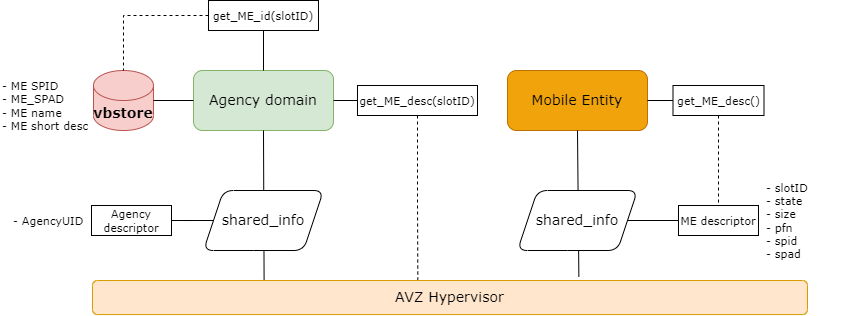

The diagram above was exported from draw.io. Its source (the exported page's mxGraphModel, read from the mxfile embedded in the PNG):
<mxGraphModel dx="1068" dy="431" grid="1" gridSize="10" guides="1" tooltips="1" connect="1" arrows="1" fold="1" page="1" pageScale="1" pageWidth="827" pageHeight="1169" math="0" shadow="0">
  <root>
    <mxCell id="hu6eLaOJEmwDr0j5OtgB-0" />
    <mxCell id="hu6eLaOJEmwDr0j5OtgB-1" parent="hu6eLaOJEmwDr0j5OtgB-0" />
    <mxCell id="hu6eLaOJEmwDr0j5OtgB-3" value="Agency domain" style="rounded=1;whiteSpace=wrap;html=1;fontFamily=Verdana;fontSize=14;fillColor=#d5e8d4;strokeColor=#82b366;" parent="hu6eLaOJEmwDr0j5OtgB-1" vertex="1">
      <mxGeometry x="206" y="190" width="140" height="60" as="geometry" />
    </mxCell>
    <mxCell id="hu6eLaOJEmwDr0j5OtgB-5" value="AVZ Hypervisor" style="rounded=1;whiteSpace=wrap;html=1;fontFamily=Verdana;fontSize=14;fillColor=#ffe6cc;strokeColor=#d79b00;" parent="hu6eLaOJEmwDr0j5OtgB-1" vertex="1">
      <mxGeometry x="105" y="400" width="715" height="34.05" as="geometry" />
    </mxCell>
    <mxCell id="hu6eLaOJEmwDr0j5OtgB-6" value="Mobile Entity" style="rounded=1;whiteSpace=wrap;html=1;fontFamily=Verdana;fontSize=14;fillColor=#f0a30a;fontColor=#000000;strokeColor=#BD7000;" parent="hu6eLaOJEmwDr0j5OtgB-1" vertex="1">
      <mxGeometry x="520" y="190" width="140" height="60" as="geometry" />
    </mxCell>
    <mxCell id="hu6eLaOJEmwDr0j5OtgB-7" value="" style="endArrow=none;html=1;rounded=0;fontFamily=Verdana;fontSize=14;fontColor=default;entryX=0.5;entryY=1;entryDx=0;entryDy=0;exitX=0.24;exitY=-0.015;exitDx=0;exitDy=0;exitPerimeter=0;" parent="hu6eLaOJEmwDr0j5OtgB-1" source="hu6eLaOJEmwDr0j5OtgB-5" target="hu6eLaOJEmwDr0j5OtgB-3" edge="1">
      <mxGeometry width="50" height="50" relative="1" as="geometry">
        <mxPoint x="276.20000000000005" y="428.0200000000001" as="sourcePoint" />
        <mxPoint x="496" y="440" as="targetPoint" />
      </mxGeometry>
    </mxCell>
    <mxCell id="hu6eLaOJEmwDr0j5OtgB-11" value="shared_info" style="shape=parallelogram;perimeter=parallelogramPerimeter;whiteSpace=wrap;html=1;fixedSize=1;rounded=1;fontFamily=Verdana;fontSize=14;fontColor=default;strokeColor=default;fillColor=default;" parent="hu6eLaOJEmwDr0j5OtgB-1" vertex="1">
      <mxGeometry x="216" y="310" width="120" height="60" as="geometry" />
    </mxCell>
    <mxCell id="hu6eLaOJEmwDr0j5OtgB-13" value="" style="endArrow=none;html=1;rounded=0;fontFamily=Verdana;fontSize=14;fontColor=default;entryX=0.5;entryY=1;entryDx=0;entryDy=0;exitX=0.699;exitY=-0.12;exitDx=0;exitDy=0;exitPerimeter=0;" parent="hu6eLaOJEmwDr0j5OtgB-1" target="hu6eLaOJEmwDr0j5OtgB-6" edge="1">
      <mxGeometry width="50" height="50" relative="1" as="geometry">
        <mxPoint x="591.3699999999999" y="396.4" as="sourcePoint" />
        <mxPoint x="450" y="430" as="targetPoint" />
      </mxGeometry>
    </mxCell>
    <mxCell id="hu6eLaOJEmwDr0j5OtgB-25" style="edgeStyle=orthogonalEdgeStyle;rounded=0;orthogonalLoop=1;jettySize=auto;html=1;exitX=1;exitY=0.5;exitDx=0;exitDy=0;fontFamily=Verdana;fontSize=11;fontColor=default;endArrow=none;endFill=0;" parent="hu6eLaOJEmwDr0j5OtgB-1" source="hu6eLaOJEmwDr0j5OtgB-14" target="hu6eLaOJEmwDr0j5OtgB-24" edge="1">
      <mxGeometry relative="1" as="geometry" />
    </mxCell>
    <mxCell id="hu6eLaOJEmwDr0j5OtgB-14" value="shared_info" style="shape=parallelogram;perimeter=parallelogramPerimeter;whiteSpace=wrap;html=1;fixedSize=1;rounded=1;fontFamily=Verdana;fontSize=14;fontColor=default;strokeColor=default;fillColor=default;" parent="hu6eLaOJEmwDr0j5OtgB-1" vertex="1">
      <mxGeometry x="530" y="310" width="120" height="60" as="geometry" />
    </mxCell>
    <mxCell id="hu6eLaOJEmwDr0j5OtgB-18" value="vbstore" style="shape=cylinder3;whiteSpace=wrap;html=1;boundedLbl=1;backgroundOutline=1;size=15;rounded=1;fontFamily=Verdana;fontSize=14;strokeColor=#b85450;fillColor=#f8cecc;fontStyle=1" parent="hu6eLaOJEmwDr0j5OtgB-1" vertex="1">
      <mxGeometry x="106" y="190" width="60" height="60" as="geometry" />
    </mxCell>
    <mxCell id="hu6eLaOJEmwDr0j5OtgB-22" value="" style="endArrow=none;html=1;rounded=0;fontFamily=Verdana;fontSize=14;fontColor=default;entryX=0;entryY=0.5;entryDx=0;entryDy=0;exitX=1;exitY=0.5;exitDx=0;exitDy=0;exitPerimeter=0;" parent="hu6eLaOJEmwDr0j5OtgB-1" source="hu6eLaOJEmwDr0j5OtgB-18" target="hu6eLaOJEmwDr0j5OtgB-3" edge="1">
      <mxGeometry width="50" height="50" relative="1" as="geometry">
        <mxPoint x="156" y="300" as="sourcePoint" />
        <mxPoint x="206" y="250" as="targetPoint" />
      </mxGeometry>
    </mxCell>
    <mxCell id="hu6eLaOJEmwDr0j5OtgB-23" value="- ME SPID&lt;br&gt;- ME_SPAD&lt;br&gt;- ME name&lt;br&gt;- ME short desc" style="text;html=1;strokeColor=none;fillColor=none;align=left;verticalAlign=middle;whiteSpace=wrap;rounded=0;fontFamily=Verdana;fontSize=11;fontColor=default;" parent="hu6eLaOJEmwDr0j5OtgB-1" vertex="1">
      <mxGeometry x="13" y="210" width="102" height="30" as="geometry" />
    </mxCell>
    <mxCell id="hu6eLaOJEmwDr0j5OtgB-24" value="ME descriptor" style="rounded=0;whiteSpace=wrap;html=1;fontFamily=Verdana;fontSize=11;fontColor=default;strokeColor=default;fillColor=default;" parent="hu6eLaOJEmwDr0j5OtgB-1" vertex="1">
      <mxGeometry x="691" y="325" width="80" height="30" as="geometry" />
    </mxCell>
    <mxCell id="hu6eLaOJEmwDr0j5OtgB-28" style="edgeStyle=orthogonalEdgeStyle;rounded=0;orthogonalLoop=1;jettySize=auto;html=1;entryX=0;entryY=0.5;entryDx=0;entryDy=0;fontFamily=Verdana;fontSize=11;fontColor=default;endArrow=none;endFill=0;" parent="hu6eLaOJEmwDr0j5OtgB-1" source="hu6eLaOJEmwDr0j5OtgB-27" target="hu6eLaOJEmwDr0j5OtgB-11" edge="1">
      <mxGeometry relative="1" as="geometry" />
    </mxCell>
    <mxCell id="hu6eLaOJEmwDr0j5OtgB-27" value="Agency descriptor" style="rounded=0;whiteSpace=wrap;html=1;fontFamily=Verdana;fontSize=11;fontColor=default;strokeColor=default;fillColor=default;" parent="hu6eLaOJEmwDr0j5OtgB-1" vertex="1">
      <mxGeometry x="104" y="325" width="80" height="30" as="geometry" />
    </mxCell>
    <mxCell id="hu6eLaOJEmwDr0j5OtgB-29" value="- AgencyUID" style="text;html=1;strokeColor=none;fillColor=none;align=left;verticalAlign=middle;whiteSpace=wrap;rounded=0;fontFamily=Verdana;fontSize=11;fontColor=default;" parent="hu6eLaOJEmwDr0j5OtgB-1" vertex="1">
      <mxGeometry x="24" y="325" width="80" height="30" as="geometry" />
    </mxCell>
    <mxCell id="hu6eLaOJEmwDr0j5OtgB-31" style="edgeStyle=orthogonalEdgeStyle;rounded=0;orthogonalLoop=1;jettySize=auto;html=1;fontFamily=Verdana;fontSize=11;fontColor=default;endArrow=none;endFill=0;" parent="hu6eLaOJEmwDr0j5OtgB-1" source="hu6eLaOJEmwDr0j5OtgB-30" target="hu6eLaOJEmwDr0j5OtgB-3" edge="1">
      <mxGeometry relative="1" as="geometry" />
    </mxCell>
    <mxCell id="mjHZLxrHYLlM1HP8H5j8-0" style="edgeStyle=orthogonalEdgeStyle;rounded=0;orthogonalLoop=1;jettySize=auto;html=1;entryX=0.5;entryY=0;entryDx=0;entryDy=0;entryPerimeter=0;endArrow=none;endFill=0;dashed=1;" parent="hu6eLaOJEmwDr0j5OtgB-1" source="hu6eLaOJEmwDr0j5OtgB-30" target="hu6eLaOJEmwDr0j5OtgB-18" edge="1">
      <mxGeometry relative="1" as="geometry" />
    </mxCell>
    <mxCell id="hu6eLaOJEmwDr0j5OtgB-30" value="get_ME_id(slotID)" style="rounded=0;whiteSpace=wrap;html=1;fontFamily=Verdana;fontSize=11;fontColor=default;strokeColor=default;fillColor=default;" parent="hu6eLaOJEmwDr0j5OtgB-1" vertex="1">
      <mxGeometry x="221" y="120" width="110" height="30" as="geometry" />
    </mxCell>
    <mxCell id="mjHZLxrHYLlM1HP8H5j8-1" value="- slotID&lt;br&gt;- state&lt;br&gt;- size&lt;br&gt;- pfn&lt;br&gt;- spid&lt;br&gt;- spad" style="text;html=1;strokeColor=none;fillColor=none;align=left;verticalAlign=middle;whiteSpace=wrap;rounded=0;fontFamily=Verdana;fontSize=11;fontColor=default;" parent="hu6eLaOJEmwDr0j5OtgB-1" vertex="1">
      <mxGeometry x="776.5" y="325" width="80" height="30" as="geometry" />
    </mxCell>
    <mxCell id="_c7WgB28IzggfdItz0yO-3" style="edgeStyle=orthogonalEdgeStyle;rounded=0;orthogonalLoop=1;jettySize=auto;html=1;entryX=0.5;entryY=0;entryDx=0;entryDy=0;dashed=1;endArrow=none;endFill=0;" parent="hu6eLaOJEmwDr0j5OtgB-1" source="_c7WgB28IzggfdItz0yO-0" target="hu6eLaOJEmwDr0j5OtgB-24" edge="1">
      <mxGeometry relative="1" as="geometry" />
    </mxCell>
    <mxCell id="_c7WgB28IzggfdItz0yO-0" value="get_ME_desc()" style="rounded=0;whiteSpace=wrap;html=1;fontFamily=Verdana;fontSize=11;fontColor=default;strokeColor=default;fillColor=default;" parent="hu6eLaOJEmwDr0j5OtgB-1" vertex="1">
      <mxGeometry x="685.5" y="205" width="91" height="30" as="geometry" />
    </mxCell>
    <mxCell id="_c7WgB28IzggfdItz0yO-2" style="edgeStyle=orthogonalEdgeStyle;rounded=0;orthogonalLoop=1;jettySize=auto;html=1;fontFamily=Verdana;fontSize=11;fontColor=default;endArrow=none;endFill=0;" parent="hu6eLaOJEmwDr0j5OtgB-1" source="_c7WgB28IzggfdItz0yO-0" target="hu6eLaOJEmwDr0j5OtgB-6" edge="1">
      <mxGeometry relative="1" as="geometry">
        <mxPoint x="332" y="160" as="sourcePoint" />
        <mxPoint x="332" y="200" as="targetPoint" />
      </mxGeometry>
    </mxCell>
    <mxCell id="_c7WgB28IzggfdItz0yO-7" style="edgeStyle=orthogonalEdgeStyle;rounded=0;orthogonalLoop=1;jettySize=auto;html=1;exitX=0.5;exitY=1;exitDx=0;exitDy=0;dashed=1;endArrow=none;endFill=0;entryX=0.455;entryY=-0.015;entryDx=0;entryDy=0;entryPerimeter=0;" parent="hu6eLaOJEmwDr0j5OtgB-1" source="_c7WgB28IzggfdItz0yO-4" target="hu6eLaOJEmwDr0j5OtgB-5" edge="1">
      <mxGeometry relative="1" as="geometry">
        <mxPoint x="430" y="390" as="targetPoint" />
      </mxGeometry>
    </mxCell>
    <mxCell id="_c7WgB28IzggfdItz0yO-4" value="get_ME_desc(slotID)" style="rounded=0;whiteSpace=wrap;html=1;fontFamily=Verdana;fontSize=11;fontColor=default;strokeColor=default;fillColor=default;" parent="hu6eLaOJEmwDr0j5OtgB-1" vertex="1">
      <mxGeometry x="370" y="205" width="120" height="30" as="geometry" />
    </mxCell>
    <mxCell id="_c7WgB28IzggfdItz0yO-5" value="" style="endArrow=none;html=1;rounded=0;fontFamily=Verdana;fontSize=14;fontColor=default;entryX=1;entryY=0.5;entryDx=0;entryDy=0;exitX=0;exitY=0.5;exitDx=0;exitDy=0;" parent="hu6eLaOJEmwDr0j5OtgB-1" source="_c7WgB28IzggfdItz0yO-4" target="hu6eLaOJEmwDr0j5OtgB-3" edge="1">
      <mxGeometry width="50" height="50" relative="1" as="geometry">
        <mxPoint x="555.3700000000001" y="406.4" as="sourcePoint" />
        <mxPoint x="554" y="260" as="targetPoint" />
      </mxGeometry>
    </mxCell>
  </root>
</mxGraphModel>